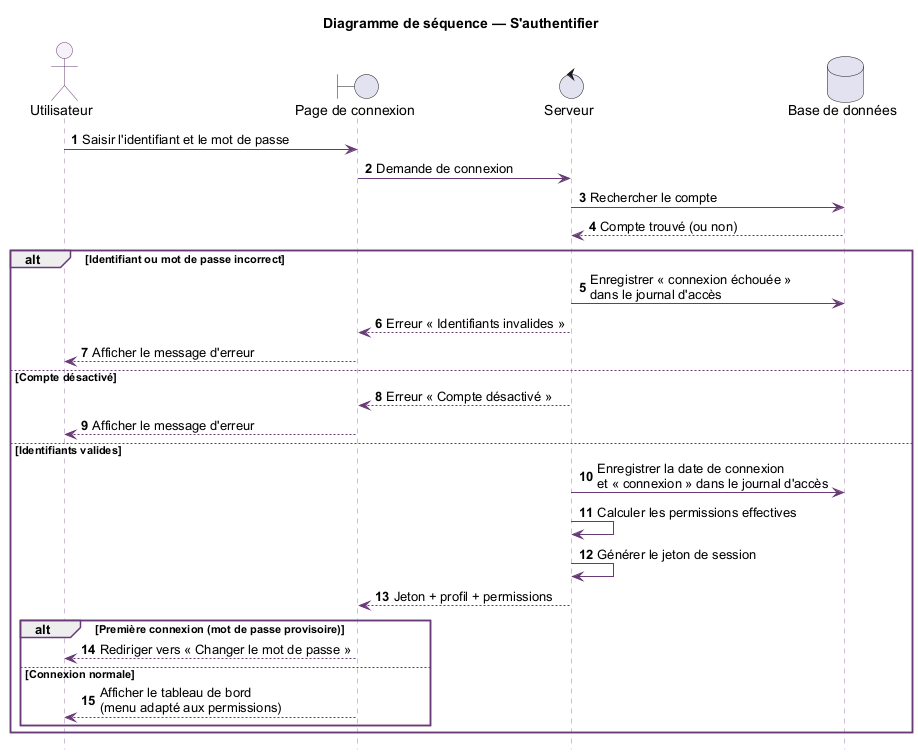

The diagram above was rendered by PlantUML. Its source (embedded in the PNG):
@startuml
skinparam shadowing false
skinparam defaultFontName Arial
skinparam ArrowColor #683B77
skinparam sequence {
  LifeLineBorderColor #9C7BAA
  ParticipantBorderColor #683B77
  ParticipantBackgroundColor #F7F1FA
  ActorBorderColor #683B77
  ActorBackgroundColor #F7F1FA
  GroupBorderColor #683B77
}
skinparam note {
  BackgroundColor #FFF8E1
  BorderColor #C9A227
}
autonumber
hide footbox

title Diagramme de séquence — S'authentifier

actor "Utilisateur" as U
boundary "Page de connexion" as UI
control "Serveur" as S
database "Base de données" as DB

U -> UI : Saisir l'identifiant et le mot de passe
UI -> S : Demande de connexion
S -> DB : Rechercher le compte
DB --> S : Compte trouvé (ou non)

alt Identifiant ou mot de passe incorrect
  S -> DB : Enregistrer « connexion échouée »\ndans le journal d'accès
  S --> UI : Erreur « Identifiants invalides »
  UI --> U : Afficher le message d'erreur
else Compte désactivé
  S --> UI : Erreur « Compte désactivé »
  UI --> U : Afficher le message d'erreur
else Identifiants valides
  S -> DB : Enregistrer la date de connexion\net « connexion » dans le journal d'accès
  S -> S : Calculer les permissions effectives
  S -> S : Générer le jeton de session
  S --> UI : Jeton + profil + permissions
  alt Première connexion (mot de passe provisoire)
    UI --> U : Rediriger vers « Changer le mot de passe »
  else Connexion normale
    UI --> U : Afficher le tableau de bord\n(menu adapté aux permissions)
  end
end

@enduml